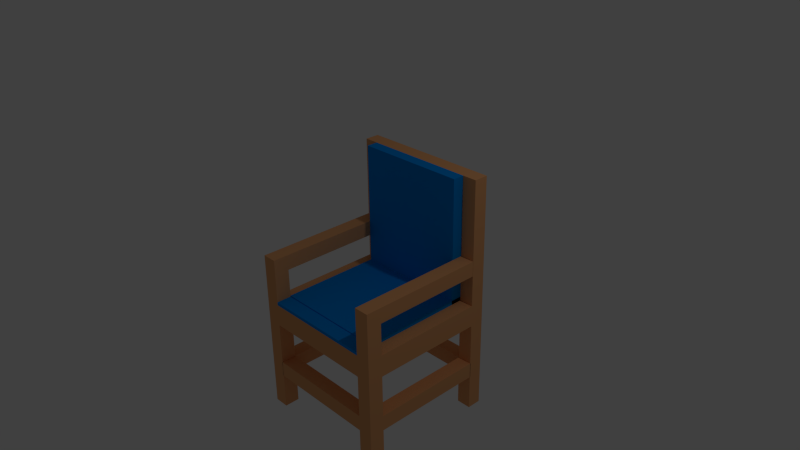 # Source: police_chair.blend  (saved by Blender 2.67.0; exported with 4.5.12 LTS)
import bpy
from mathutils import Matrix  # noqa: F401  (used for matrix-valued properties, if any)

bpy.ops.wm.read_factory_settings(use_empty=True)
scene = bpy.context.scene
scene.name = 'Scene'

# ---- collections
col_collection_1 = bpy.data.collections.new('Collection 1'); scene.collection.children.link(col_collection_1)

# ---- materials (node trees are filled in below, after node groups)
mat_police_chair_wood = bpy.data.materials.new('police chair wood')
mat_police_chair_wood.alpha_threshold = 0.0
mat_police_chair_wood.use_transparent_shadow = False
mat_police_chair_wood.diffuse_color = (0.8, 0.3806, 0.162, 1.0)
mat_police_chair_wood.roughness = 0.5
mat_police_chair_wood.line_color = (0.0, 0.0, 0.0, 1.0)
mat_police_chair_cushine = bpy.data.materials.new('police chair cushine')
mat_police_chair_cushine.alpha_threshold = 0.0
mat_police_chair_cushine.use_transparent_shadow = False
mat_police_chair_cushine.diffuse_color = (0.0, 0.2565, 0.8, 1.0)
mat_police_chair_cushine.roughness = 0.5
mat_police_chair_cushine.line_color = (0.0, 0.0, 0.0, 1.0)

# ---- material node trees

# ---- world
world_world = bpy.data.worlds.new('World'); scene.world = world_world
world_world.color = (0.05088, 0.05088, 0.05088)
world_world.use_sun_shadow = False
world_world.sun_shadow_jitter_overblur = 0.0
world_world.cycles.sampling_method = 'MANUAL'
world_world.cycles.sample_map_resolution = 256

# ---- cameras
cam_camera = bpy.data.cameras.new('Camera')
cam_camera.clip_end = 100.0
cam_camera.lens = 35.0
cam_camera.sensor_width = 32.0
cam_camera.sensor_height = 18.0
cam_camera.ortho_scale = 7.314
cam_camera.dof.focus_distance = 0.0
cam_camera.dof.aperture_fstop = 128.0

# ---- lights
light_lamp = bpy.data.lights.new('Lamp', 'POINT')
light_lamp.transmission_factor = 0.0
light_lamp.cutoff_distance = 30.0
light_lamp.energy = 100.0
light_lamp.shadow_buffer_clip_start = 1.001
light_lamp.shadow_soft_size = 0.1
light_lamp.shadow_maximum_resolution = 0.006
light_lamp.use_absolute_resolution = True
light_lamp.cycles.use_multiple_importance_sampling = False

# ---- meshes
me_cube = bpy.data.meshes.new('Cube')
me_cube.from_pydata([(1.0, 1.0, -1.0), (1.0, -1.0, -1.0), (-1.0, -1.0, -1.0), (-1.0, 1.0, -1.0), (1.0, 1.0, -0.6909), (1.0, -1.0, -0.6909), (-1.0, -1.0, -0.6909), (-1.0, 1.0, -0.6909), (-0.7934, 1.0, -1.0), (-0.7934, -1.0, -1.0), (-0.7934, 1.0, -0.6909), (-0.7934, -1.0, -0.6909), (1.0, 1.0, -2.327), (1.0, -1.0, -2.327), (-1.0, -1.0, -2.327), (-1.0, 1.0, -2.327), (1.0, -0.787, -1.0), (-1.0, -0.787, -1.0), (1.0, -0.787, -0.6909), (-1.0, -0.787, -0.6909), (-0.7934, -0.787, -1.0), (-0.7934, -0.787, -0.6909), (0.7928, -0.787, -0.6909), (0.7928, -0.787, -1.0), (0.7928, -1.0, -0.6909), (0.7928, 1.0, -0.6909), (0.7928, -1.0, -1.0), (0.7928, 1.0, -1.0), (-0.7934, 0.7988, -0.6909), (0.7928, 0.7988, -0.6909), (0.7928, 0.7988, -1.0), (1.0, 0.7988, -1.0), (-0.7934, -0.787, -2.327), (0.7928, -0.787, -2.327), (0.7928, -1.0, -2.327), (0.7928, 1.0, -2.327), (-0.7934, 1.0, -1.595), (-0.7934, 0.7988, -1.595), (-1.0, 0.7988, -1.595), (-1.0, 1.0, -1.595), (1.0, 1.0, 1.097), (-1.0, 1.0, 1.097), (-0.7934, 1.0, 1.097), (0.7928, 1.0, 1.097), (-0.7934, 0.7988, 1.097), (0.7928, 0.7988, 1.097), (1.0, 0.7988, 1.097), (-1.0, 0.7988, 1.097), (1.0, 0.7988, -0.6909), (-0.7934, 0.7988, -1.0), (-1.0, 0.7988, -0.6909), (-1.0, 0.7988, -1.0), (0.7928, 0.7988, -2.327), (1.0, 0.7988, -2.327), (-0.7934, 0.7988, -2.327), (-1.0, 0.7988, -2.327), (-1.0, -0.787, -2.327), (1.0, -0.787, -2.327), (-0.7934, -1.0, -2.327), (-0.7934, 1.0, -2.327), (-0.7934, 1.0, -1.812), (-1.0, 1.0, -1.812), (-1.0, 0.7988, -1.812), (-0.7934, 0.7988, -1.812), (0.7948, 0.7988, -1.812), (0.7948, 1.0, -1.812), (0.7948, 0.7988, -1.595), (0.7948, 1.0, -1.595), (-0.7934, -0.7893, -1.812), (-1.0, -0.7893, -1.812), (-1.0, -0.7893, -1.595), (-0.7934, -0.7893, -1.595), (1.0, -1.0, -1.595), (1.0, -0.787, -1.595), (0.7928, -1.0, -1.595), (0.7928, -0.787, -1.595), (1.0, 0.8054, -1.595), (0.7928, 0.8054, -1.595), (0.7928, 0.8054, -1.817), (1.0, 0.8054, -1.817), (-1.0, -0.787, -0.2422), (-0.7934, -0.787, -0.2422), (-0.7934, -1.0, -0.2422), (-1.0, -1.0, -0.2422), (-1.0, -0.787, -0.02696), (-0.7934, -0.787, -0.02696), (0.7928, -0.787, -0.02696), (0.7928, -1.0, -0.02696), (0.7928, -0.787, -1.817), (1.0, -0.787, -1.817), (0.7928, -1.0, -1.817), (1.0, -1.0, -1.817), (-0.7996, -1.0, -1.595), (-0.7996, -0.787, -1.595), (-0.7996, -0.787, -1.817), (-0.7996, -1.0, -1.817), (0.7928, -1.0, -0.2423), (0.7928, -0.787, -0.2423), (1.0, -1.0, -0.2423), (1.0, -0.787, -0.2423), (1.0, -0.787, -0.02696), (-0.7934, -1.0, -0.02696), (-1.0, -1.0, -0.02696), (1.0, -1.0, -0.02696), (-1.0, 0.7961, -0.2422), (-0.7934, 0.7961, -0.2422), (-1.0, 0.7961, -0.02696), (-0.7934, 0.7961, -0.02696), (0.7928, 0.7961, -0.02696), (0.7928, 0.7961, -0.2423), (1.0, 0.7961, -0.2423), (1.0, 0.7961, -0.02696), (-0.7934, -0.787, -0.6321), (0.7928, -0.787, -0.6321), (-0.7934, 0.7988, -0.6321), (0.7928, 0.7988, -0.6321), (-0.7934, 0.6373, -0.6909), (0.7928, 0.6373, -0.6909), (-0.7934, 0.6373, 1.097), (0.7928, 0.6373, 1.097), (-0.7934, -1.0, -0.6465), (-0.7934, -0.787, -0.6465), (0.7928, -0.787, -0.6465), (0.7928, -1.0, -0.6465)], [], [(31, 30, 52, 53), (80, 84, 106, 104), (16, 18, 5, 1), (9, 11, 6, 2), (51, 50, 7, 3), (10, 8, 3, 7), (23, 26, 9, 20), (22, 21, 121, 122), (26, 24, 11, 9), (25, 27, 8, 10), (4, 0, 27, 25), (49, 20, 17, 51), (98, 99, 100, 103), (1, 5, 24, 26), (31, 48, 18, 16), (27, 0, 12, 35), (31, 16, 23, 30), (29, 28, 114, 115), (48, 29, 22, 18), (28, 50, 19, 21), (2, 6, 19, 17), (30, 23, 20, 49), (50, 28, 44, 47), (10, 7, 41, 42), (42, 41, 47, 44), (91, 90, 34, 13), (25, 10, 42, 43), (30, 27, 35, 52), (59, 54, 55, 15), (48, 4, 40, 46), (62, 61, 15, 55), (0, 4, 48, 31), (32, 58, 14, 56), (29, 45, 119, 117), (4, 25, 43, 40), (40, 43, 45, 46), (17, 19, 50, 51), (27, 30, 49, 8), (89, 91, 13, 57), (63, 62, 55, 54), (7, 50, 47, 41), (57, 13, 34, 33), (43, 42, 44, 45), (12, 53, 52, 35), (61, 60, 59, 15), (29, 48, 46, 45), (17, 20, 32, 56), (2, 17, 56, 14), (88, 89, 57, 33), (90, 88, 33, 34), (9, 2, 14, 58), (60, 63, 54, 59), (20, 9, 58, 32), (0, 31, 53, 12), (51, 3, 39, 38), (49, 51, 38, 37), (3, 8, 36, 39), (8, 49, 37, 36), (38, 39, 61, 62), (62, 63, 68, 69), (39, 36, 60, 61), (36, 37, 66, 67), (37, 38, 70, 71), (60, 36, 67, 65), (38, 62, 69, 70), (37, 63, 64, 66), (71, 70, 69, 68), (63, 60, 65, 64), (63, 37, 71, 68), (67, 66, 64, 65), (1, 26, 74, 72), (16, 1, 72, 73), (23, 16, 73, 75), (26, 23, 75, 74), (75, 88, 94, 93), (73, 72, 91, 89), (90, 74, 92, 95), (92, 93, 94, 95), (77, 76, 79, 78), (72, 74, 90, 91), (75, 73, 76, 77), (73, 89, 79, 76), (88, 90, 95, 94), (89, 88, 78, 79), (88, 75, 77, 78), (74, 75, 93, 92), (85, 84, 102, 101), (100, 86, 87, 103), (97, 86, 108, 109), (82, 81, 85, 101), (83, 82, 101, 102), (97, 96, 87, 86), (80, 83, 102, 84), (96, 98, 103, 87), (5, 18, 99, 98), (18, 22, 97, 99), (22, 24, 96, 97), (24, 5, 98, 96), (21, 19, 80, 81), (11, 21, 81, 82), (6, 11, 82, 83), (19, 6, 83, 80), (105, 104, 106, 107), (110, 109, 108, 111), (84, 85, 107, 106), (99, 97, 109, 110), (85, 81, 105, 107), (100, 99, 110, 111), (81, 80, 104, 105), (86, 100, 111, 108), (115, 114, 112, 113), (22, 29, 115, 113), (21, 22, 113, 112), (28, 21, 112, 114), (116, 117, 119, 118), (28, 29, 117, 116), (44, 28, 116, 118), (45, 44, 118, 119), (122, 121, 120, 123), (21, 11, 120, 121), (11, 24, 123, 120), (24, 22, 122, 123)])
me_cube.polygons.foreach_set('material_index', [0, 0, 0, 0, 0, 0, 0, 1, 0, 0, 0, 0, 0, 0, 0, 0, 0, 0, 0, 0, 0, 0, 0, 0, 0, 0, 0, 0, 0, 0, 0, 0, 0, 1, 0, 0, 0, 0, 0, 0, 0, 0, 0, 0, 0, 0, 0, 0, 0, 0, 0, 0, 0, 0, 0, 0, 0, 0, 0, 0, 0, 0, 0, 0, 0, 0, 0, 0, 0, 0, 0, 0, 0, 0, 0, 0, 0, 0, 0, 0, 0, 0, 0, 0, 0, 0, 0, 0, 0, 0, 0, 0, 0, 0, 0, 0, 0, 0, 0, 0, 0, 0, 0, 0, 0, 0, 0, 0, 0, 0, 1, 1, 1, 1, 1, 0, 1, 1, 1, 0, 1, 0])
me_cube.materials.append(mat_police_chair_wood)
me_cube.materials.append(mat_police_chair_cushine)
me_cube.use_remesh_preserve_volume = False
me_cube.use_remesh_preserve_attributes = False
me_cube.use_mirror_vertex_groups = False
me_cube.update()

# ---- objects
ob_cube = bpy.data.objects.new('Cube', me_cube)
ob_lamp = bpy.data.objects.new('Lamp', light_lamp)
ob_camera = bpy.data.objects.new('Camera', cam_camera)

# ---- transforms, parenting, visibility, modifiers, constraints
ob_cube.location = (0.0, 0.0, 0.0)
ob_cube.lock_rotations_4d = False
ob_cube.empty_display_type = 'ARROWS'
ob_cube.lineart.crease_threshold = 0.0
ob_lamp.location = (4.076, 1.005, 5.904)
ob_lamp.rotation_euler = (0.6503, 0.05522, 1.866)
ob_lamp.lock_rotations_4d = False
ob_lamp.empty_display_type = 'ARROWS'
ob_lamp.color = (0.0, 0.0, 0.0, 0.0)
ob_lamp.lineart.crease_threshold = 0.0
ob_camera.location = (7.481, -6.508, 5.344)
ob_camera.rotation_euler = (1.109, 0.01082, 0.8149)
ob_camera.lock_rotations_4d = False
ob_camera.empty_display_type = 'ARROWS'
ob_camera.color = (0.0, 0.0, 0.0, 0.0)
ob_camera.display_type = 'WIRE'
ob_camera.lineart.crease_threshold = 0.0

# ---- collection membership
col_collection_1.objects.link(ob_cube)
col_collection_1.objects.link(ob_lamp)
col_collection_1.objects.link(ob_camera)

# ---- scene / render settings (as saved in the file)
scene.camera = ob_camera
scene.frame_start = 1; scene.frame_end = 250; scene.frame_set(1)
scene.render.engine = 'BLENDER_EEVEE_NEXT'
scene.render.image_settings.color_mode = 'RGB'
scene.render.image_settings.compression = 90
scene.render.resolution_percentage = 50
scene.render.dither_intensity = 0.0
scene.cycles.use_denoising = False
scene.cycles.samples = 10
scene.cycles.sampling_pattern = 'TABULATED_SOBOL'
scene.cycles.light_sampling_threshold = 0.0
scene.cycles.use_adaptive_sampling = False
scene.cycles.use_light_tree = False
scene.cycles.blur_glossy = 0.0
scene.cycles.volume_bounces = 1
scene.cycles.pixel_filter_type = 'GAUSSIAN'
scene.cycles.sample_clamp_indirect = 0.0
scene.view_settings.view_transform = 'Standard'
bpy.context.view_layer.update()
